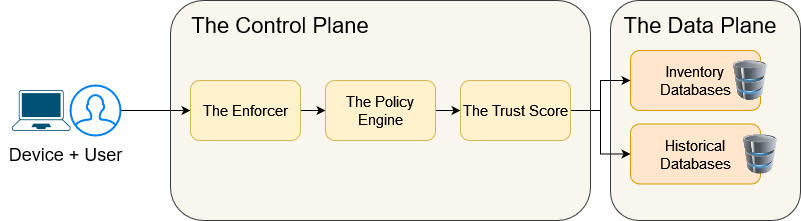

The diagram above was exported from draw.io. Its source (the exported page's mxGraphModel, read from the mxfile embedded in the PNG):
<mxGraphModel dx="1038" dy="536" grid="1" gridSize="10" guides="1" tooltips="1" connect="1" arrows="1" fold="1" page="1" pageScale="1" pageWidth="827" pageHeight="1169" math="0" shadow="0">
  <root>
    <mxCell id="0" />
    <mxCell id="1" parent="0" />
    <mxCell id="6OWfoCvuW9n6jHwqlbZC-1" value="" style="rounded=1;whiteSpace=wrap;html=1;fontSize=15;fillColor=#f9f7ed;strokeColor=#36393d;" parent="1" vertex="1">
      <mxGeometry x="190" y="30" width="420" height="220" as="geometry" />
    </mxCell>
    <mxCell id="6OWfoCvuW9n6jHwqlbZC-2" value="" style="rounded=1;whiteSpace=wrap;html=1;fontSize=15;fillColor=#f9f7ed;strokeColor=#36393d;" parent="1" vertex="1">
      <mxGeometry x="630" y="30" width="190" height="220" as="geometry" />
    </mxCell>
    <mxCell id="6OWfoCvuW9n6jHwqlbZC-6" value="" style="points=[[0.13,0.02,0],[0.5,0,0],[0.87,0.02,0],[0.885,0.4,0],[0.985,0.985,0],[0.5,1,0],[0.015,0.985,0],[0.115,0.4,0]];verticalLabelPosition=bottom;sketch=0;html=1;verticalAlign=top;aspect=fixed;align=center;pointerEvents=1;shape=mxgraph.cisco19.laptop;fillColor=#005073;strokeColor=none;fontSize=15;" parent="1" vertex="1">
      <mxGeometry x="31.43" y="119.5" width="58.57" height="41" as="geometry" />
    </mxCell>
    <mxCell id="6OWfoCvuW9n6jHwqlbZC-29" style="edgeStyle=orthogonalEdgeStyle;rounded=0;orthogonalLoop=1;jettySize=auto;html=1;entryX=0;entryY=0.5;entryDx=0;entryDy=0;fontSize=15;" parent="1" source="6OWfoCvuW9n6jHwqlbZC-9" target="6OWfoCvuW9n6jHwqlbZC-14" edge="1">
      <mxGeometry relative="1" as="geometry" />
    </mxCell>
    <mxCell id="6OWfoCvuW9n6jHwqlbZC-9" value="" style="html=1;verticalLabelPosition=bottom;align=center;labelBackgroundColor=#ffffff;verticalAlign=top;strokeWidth=2;strokeColor=#0080F0;shadow=0;dashed=0;shape=mxgraph.ios7.icons.user;fontSize=15;" parent="1" vertex="1">
      <mxGeometry x="90" y="115" width="50" height="50" as="geometry" />
    </mxCell>
    <mxCell id="6OWfoCvuW9n6jHwqlbZC-10" value="Device + User" style="text;html=1;align=center;verticalAlign=middle;resizable=0;points=[];autosize=1;strokeColor=none;fillColor=none;fontSize=18;" parent="1" vertex="1">
      <mxGeometry x="20" y="168.5" width="130" height="30" as="geometry" />
    </mxCell>
    <mxCell id="6OWfoCvuW9n6jHwqlbZC-12" value="The Control Plane" style="text;html=1;strokeColor=none;fillColor=none;align=center;verticalAlign=middle;whiteSpace=wrap;rounded=0;fontSize=22;" parent="1" vertex="1">
      <mxGeometry x="210" y="40" width="180" height="30" as="geometry" />
    </mxCell>
    <mxCell id="6OWfoCvuW9n6jHwqlbZC-13" value="The Data Plane" style="text;html=1;strokeColor=none;fillColor=none;align=center;verticalAlign=middle;whiteSpace=wrap;rounded=0;fontSize=22;" parent="1" vertex="1">
      <mxGeometry x="630" y="40" width="180" height="30" as="geometry" />
    </mxCell>
    <mxCell id="6OWfoCvuW9n6jHwqlbZC-19" style="edgeStyle=orthogonalEdgeStyle;rounded=0;orthogonalLoop=1;jettySize=auto;html=1;exitX=1;exitY=0.5;exitDx=0;exitDy=0;entryX=0;entryY=0.5;entryDx=0;entryDy=0;fontSize=15;" parent="1" source="6OWfoCvuW9n6jHwqlbZC-14" target="6OWfoCvuW9n6jHwqlbZC-15" edge="1">
      <mxGeometry relative="1" as="geometry" />
    </mxCell>
    <mxCell id="6OWfoCvuW9n6jHwqlbZC-14" value="The Enforcer" style="rounded=1;whiteSpace=wrap;html=1;fontSize=15;fillColor=#fff2cc;strokeColor=#d6b656;" parent="1" vertex="1">
      <mxGeometry x="210" y="110" width="110" height="60" as="geometry" />
    </mxCell>
    <mxCell id="6OWfoCvuW9n6jHwqlbZC-21" style="edgeStyle=orthogonalEdgeStyle;rounded=0;orthogonalLoop=1;jettySize=auto;html=1;exitX=1;exitY=0.5;exitDx=0;exitDy=0;fontSize=15;" parent="1" source="6OWfoCvuW9n6jHwqlbZC-15" target="6OWfoCvuW9n6jHwqlbZC-16" edge="1">
      <mxGeometry relative="1" as="geometry" />
    </mxCell>
    <mxCell id="6OWfoCvuW9n6jHwqlbZC-15" value="The Policy Engine" style="rounded=1;whiteSpace=wrap;html=1;fontSize=15;fillColor=#fff2cc;strokeColor=#d6b656;" parent="1" vertex="1">
      <mxGeometry x="345" y="110" width="110" height="60" as="geometry" />
    </mxCell>
    <mxCell id="6OWfoCvuW9n6jHwqlbZC-22" style="edgeStyle=orthogonalEdgeStyle;rounded=0;orthogonalLoop=1;jettySize=auto;html=1;exitX=1;exitY=0.5;exitDx=0;exitDy=0;entryX=0;entryY=0.5;entryDx=0;entryDy=0;fontSize=15;" parent="1" source="6OWfoCvuW9n6jHwqlbZC-16" target="6OWfoCvuW9n6jHwqlbZC-17" edge="1">
      <mxGeometry relative="1" as="geometry" />
    </mxCell>
    <mxCell id="6OWfoCvuW9n6jHwqlbZC-23" style="edgeStyle=orthogonalEdgeStyle;rounded=0;orthogonalLoop=1;jettySize=auto;html=1;exitX=1;exitY=0.5;exitDx=0;exitDy=0;entryX=0;entryY=0.5;entryDx=0;entryDy=0;fontSize=15;" parent="1" source="6OWfoCvuW9n6jHwqlbZC-16" target="6OWfoCvuW9n6jHwqlbZC-18" edge="1">
      <mxGeometry relative="1" as="geometry" />
    </mxCell>
    <mxCell id="6OWfoCvuW9n6jHwqlbZC-16" value="The Trust Score" style="rounded=1;whiteSpace=wrap;html=1;fontSize=15;fillColor=#fff2cc;strokeColor=#d6b656;" parent="1" vertex="1">
      <mxGeometry x="480" y="110" width="110" height="60" as="geometry" />
    </mxCell>
    <mxCell id="6OWfoCvuW9n6jHwqlbZC-17" value="Inventory Databases" style="rounded=1;whiteSpace=wrap;html=1;fontSize=15;fillColor=#ffe6cc;strokeColor=#d79b00;" parent="1" vertex="1">
      <mxGeometry x="650" y="80" width="130" height="60" as="geometry" />
    </mxCell>
    <mxCell id="6OWfoCvuW9n6jHwqlbZC-18" value="Historical Databases" style="rounded=1;whiteSpace=wrap;html=1;fontSize=15;fillColor=#ffe6cc;strokeColor=#d79b00;" parent="1" vertex="1">
      <mxGeometry x="650" y="153.5" width="130" height="60" as="geometry" />
    </mxCell>
    <mxCell id="tLIeotRehek4BkfgzxDJ-2" value="" style="image;html=1;image=img/lib/clip_art/computers/Database_128x128.png;fontSize=22;" vertex="1" parent="1">
      <mxGeometry x="750" y="90" width="40" height="40" as="geometry" />
    </mxCell>
    <mxCell id="tLIeotRehek4BkfgzxDJ-4" value="" style="image;html=1;image=img/lib/clip_art/computers/Database_128x128.png;fontSize=22;" vertex="1" parent="1">
      <mxGeometry x="760" y="163.5" width="40" height="40" as="geometry" />
    </mxCell>
  </root>
</mxGraphModel>